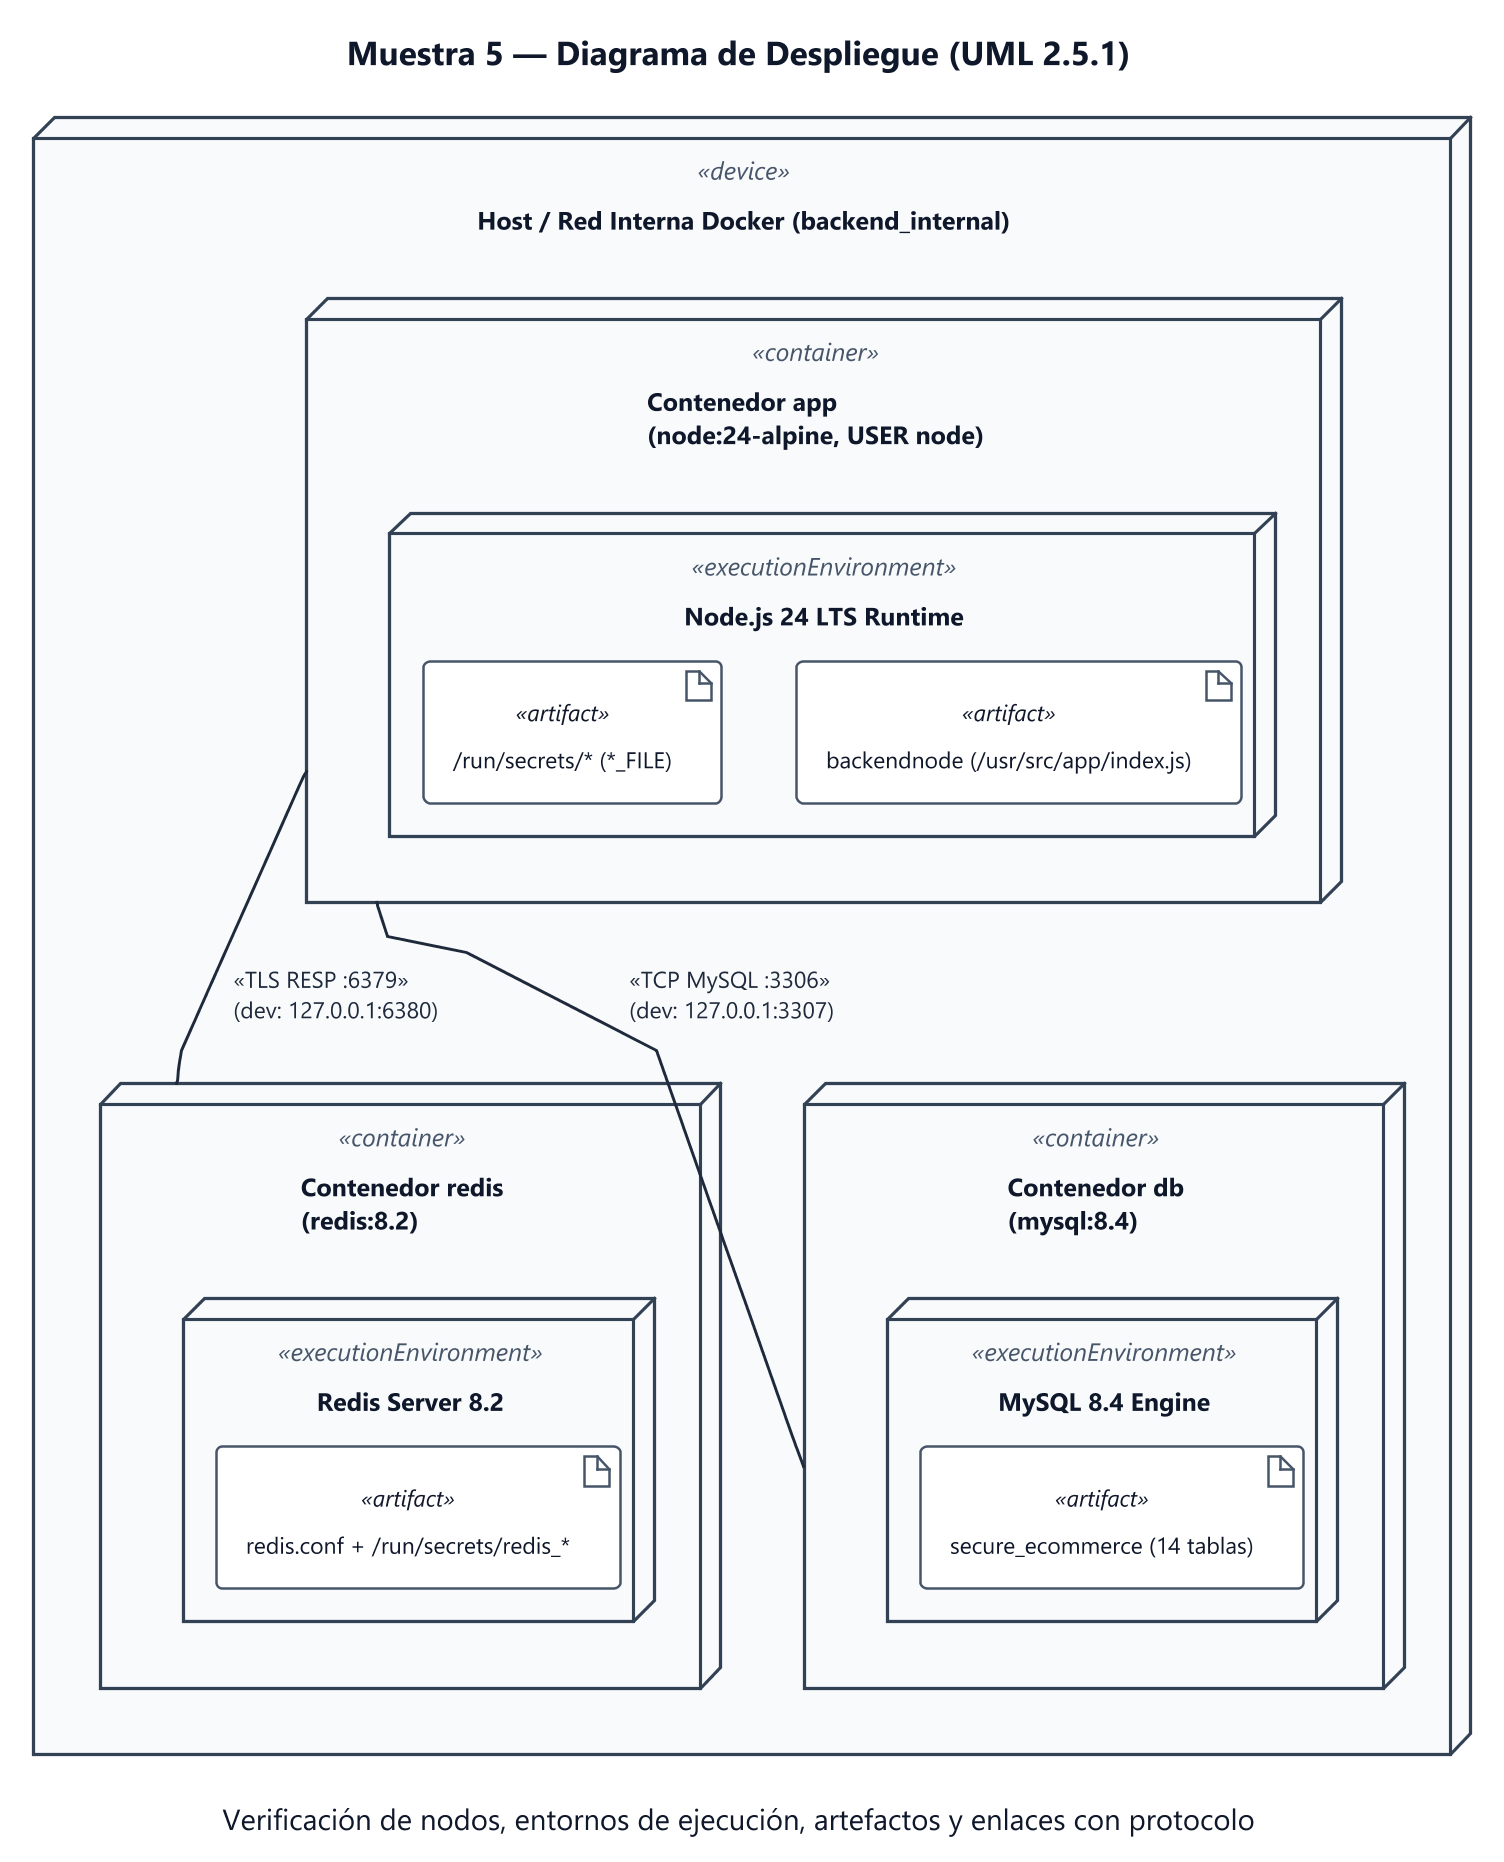

The diagram above was rendered by PlantUML. Its source (embedded in the PNG):
@startuml muestra_05_despliegue
skinparamlocked dpi 200
!include _skin.puml
title Muestra 5 — Diagrama de Despliegue (UML 2.5.1)
caption Verificación de nodos, entornos de ejecución, artefactos y enlaces con protocolo

node "Host / Red Interna Docker (backend_internal)" as DockerHost <<device>> {
  node "Contenedor app\n(node:24-alpine, USER node)" as NodeContainer <<container>> {
    node "Node.js 24 LTS Runtime" as NodeEnv <<executionEnvironment>> {
      artifact "backendnode (/usr/src/app/index.js)" as ArtBackend <<artifact>>
      artifact "/run/secrets/* (*_FILE)" as ArtSecrets <<artifact>>
    }
  }

  node "Contenedor redis\n(redis:8.2)" as RedisContainer <<container>> {
    node "Redis Server 8.2" as RedisEnv <<executionEnvironment>> {
      artifact "redis.conf + /run/secrets/redis_*" as ArtRedisTls <<artifact>>
    }
  }

  node "Contenedor db\n(mysql:8.4)" as MysqlContainer <<container>> {
    node "MySQL 8.4 Engine" as MysqlEnv <<executionEnvironment>> {
      artifact "secure_ecommerce (14 tablas)" as ArtMysqlDb <<artifact>>
    }
  }
}

NodeContainer -- RedisContainer : "<<TLS RESP :6379>>\n(dev: 127.0.0.1:6380)"
NodeContainer -- MysqlContainer : "<<TCP MySQL :3306>>\n(dev: 127.0.0.1:3307)"
@enduml